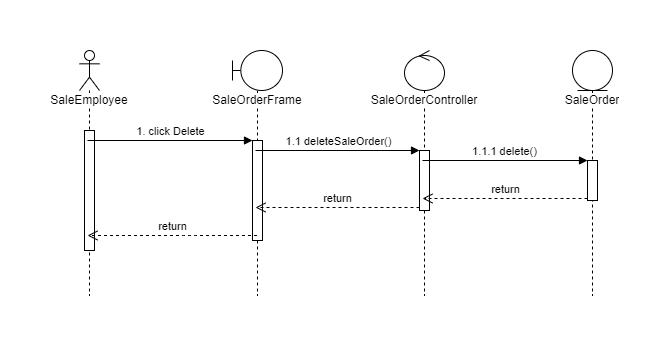

The diagram above was exported from draw.io. Its source (the exported page's mxGraphModel, read from the mxfile embedded in the PNG):
<mxGraphModel dx="4505" dy="1120" grid="1" gridSize="10" guides="1" tooltips="1" connect="1" arrows="1" fold="1" page="1" pageScale="1" pageWidth="850" pageHeight="1100" math="0" shadow="0">
  <root>
    <mxCell id="0" />
    <mxCell id="1" parent="0" />
    <mxCell id="2" value="SaleEmployee" style="shape=umlLifeline;participant=umlActor;perimeter=lifelinePerimeter;whiteSpace=wrap;html=1;container=1;collapsible=0;recursiveResize=0;verticalAlign=top;spacingTop=36;labelBackgroundColor=#ffffff;outlineConnect=0;" vertex="1" parent="1">
      <mxGeometry x="250" y="1515" width="20" height="245" as="geometry" />
    </mxCell>
    <mxCell id="3" value="" style="html=1;points=[];perimeter=orthogonalPerimeter;" vertex="1" parent="2">
      <mxGeometry x="5" y="80" width="10" height="120" as="geometry" />
    </mxCell>
    <mxCell id="4" value="SaleOrderFrame" style="shape=umlLifeline;participant=umlBoundary;perimeter=lifelinePerimeter;whiteSpace=wrap;html=1;container=1;collapsible=0;recursiveResize=0;verticalAlign=top;spacingTop=36;labelBackgroundColor=#ffffff;outlineConnect=0;" vertex="1" parent="1">
      <mxGeometry x="403" y="1515" width="50" height="245" as="geometry" />
    </mxCell>
    <mxCell id="5" value="" style="html=1;points=[];perimeter=orthogonalPerimeter;" vertex="1" parent="4">
      <mxGeometry x="20" y="90" width="10" height="100" as="geometry" />
    </mxCell>
    <mxCell id="6" value="SaleOrder" style="shape=umlLifeline;participant=umlEntity;perimeter=lifelinePerimeter;whiteSpace=wrap;html=1;container=1;collapsible=0;recursiveResize=0;verticalAlign=top;spacingTop=36;labelBackgroundColor=#ffffff;outlineConnect=0;" vertex="1" parent="1">
      <mxGeometry x="743" y="1515" width="40" height="245" as="geometry" />
    </mxCell>
    <mxCell id="7" value="" style="html=1;points=[];perimeter=orthogonalPerimeter;" vertex="1" parent="6">
      <mxGeometry x="15" y="110" width="10" height="40" as="geometry" />
    </mxCell>
    <mxCell id="8" value="SaleOrderController" style="shape=umlLifeline;participant=umlControl;perimeter=lifelinePerimeter;whiteSpace=wrap;html=1;container=1;collapsible=0;recursiveResize=0;verticalAlign=top;spacingTop=36;labelBackgroundColor=#ffffff;outlineConnect=0;" vertex="1" parent="1">
      <mxGeometry x="575" y="1515" width="40" height="245" as="geometry" />
    </mxCell>
    <mxCell id="9" value="" style="html=1;points=[];perimeter=orthogonalPerimeter;" vertex="1" parent="8">
      <mxGeometry x="15" y="100" width="10" height="60" as="geometry" />
    </mxCell>
    <mxCell id="10" value="1. click Delete" style="html=1;verticalAlign=bottom;endArrow=block;entryX=0;entryY=0;" edge="1" source="2" target="5" parent="1">
      <mxGeometry relative="1" as="geometry">
        <mxPoint x="300" y="1775" as="sourcePoint" />
      </mxGeometry>
    </mxCell>
    <mxCell id="11" value="1.1 deleteSaleOrder()" style="html=1;verticalAlign=bottom;endArrow=block;entryX=0;entryY=0;" edge="1" source="4" target="9" parent="1">
      <mxGeometry relative="1" as="geometry">
        <mxPoint x="465" y="1735" as="sourcePoint" />
      </mxGeometry>
    </mxCell>
    <mxCell id="12" value="return" style="html=1;verticalAlign=bottom;endArrow=open;dashed=1;endSize=8;exitX=0;exitY=0.95;" edge="1" source="9" target="4" parent="1">
      <mxGeometry relative="1" as="geometry">
        <mxPoint x="465" y="1811" as="targetPoint" />
      </mxGeometry>
    </mxCell>
    <mxCell id="13" value="1.1.1 delete()" style="html=1;verticalAlign=bottom;endArrow=block;entryX=0;entryY=0;" edge="1" source="8" target="7" parent="1">
      <mxGeometry relative="1" as="geometry">
        <mxPoint x="615" y="1615" as="sourcePoint" />
      </mxGeometry>
    </mxCell>
    <mxCell id="14" value="return" style="html=1;verticalAlign=bottom;endArrow=open;dashed=1;endSize=8;exitX=0;exitY=0.95;" edge="1" source="7" target="8" parent="1">
      <mxGeometry relative="1" as="geometry">
        <mxPoint x="615" y="1691" as="targetPoint" />
      </mxGeometry>
    </mxCell>
    <mxCell id="15" value="return" style="html=1;verticalAlign=bottom;endArrow=open;dashed=1;endSize=8;" edge="1" source="4" target="2" parent="1">
      <mxGeometry relative="1" as="geometry">
        <mxPoint x="220.00352941176487" y="1715" as="targetPoint" />
        <mxPoint x="382.68" y="1715" as="sourcePoint" />
        <Array as="points">
          <mxPoint x="360" y="1700" />
        </Array>
      </mxGeometry>
    </mxCell>
  </root>
</mxGraphModel>